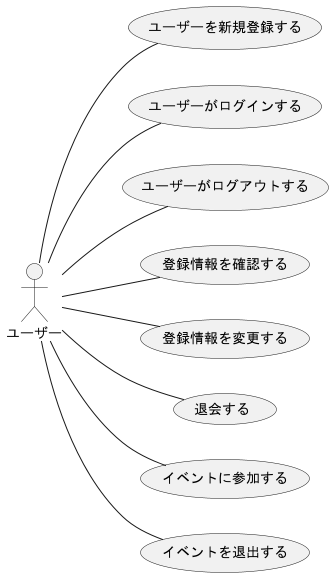

The diagram above was rendered by PlantUML. Its source (embedded in the PNG):
@startuml user_usecase(1)

left to right direction
actor ユーザー

ユーザー -- (ユーザーを新規登録する)
ユーザー -- (ユーザーがログインする)
ユーザー -- (ユーザーがログアウトする)
ユーザー -- (登録情報を確認する)
ユーザー -- (登録情報を変更する)
ユーザー -- (退会する)
ユーザー -- (イベントに参加する)
ユーザー -- (イベントを退出する)


@enduml